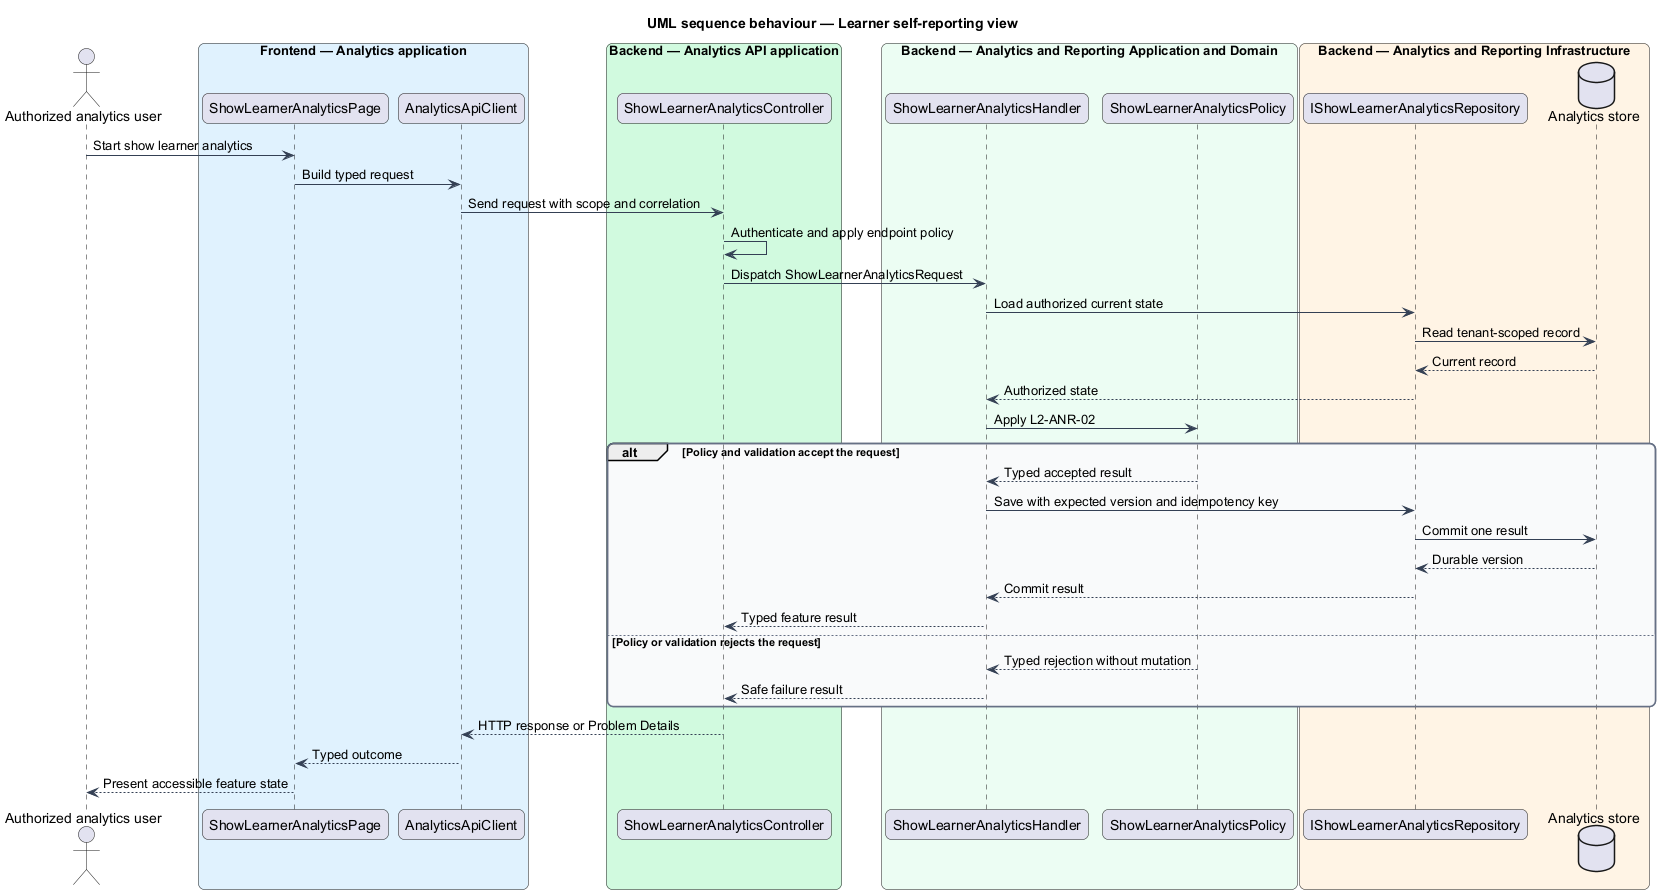

The diagram above was rendered by PlantUML. Its source (embedded in the PNG):
@startuml
title UML sequence behaviour — Learner self-reporting view
skinparam backgroundColor #FFFFFF
skinparam shadowing false
skinparam roundcorner 12
skinparam defaultFontName Arial
skinparam ArrowColor #344054
skinparam rectangle {
  BorderColor #344054
  FontColor #101828
}
skinparam package {
  BorderColor #667085
  FontColor #101828
  BackgroundColor #F9FAFB
}
actor "Authorized analytics user" as actor
box "Frontend — Analytics application" #E0F2FE
  participant "ShowLearnerAnalyticsPage" as entry
  participant "AnalyticsApiClient" as client
end box
box "Backend — Analytics API application" #D1FADF
  participant "ShowLearnerAnalyticsController" as controller
end box
box "Backend — Analytics and Reporting Application and Domain" #ECFDF3
  participant "ShowLearnerAnalyticsHandler" as handler
  participant "ShowLearnerAnalyticsPolicy" as policy
end box
box "Backend — Analytics and Reporting Infrastructure" #FFF4E5
  participant "IShowLearnerAnalyticsRepository" as repository
  database "Analytics store" as store
end box
actor -> entry : Start show learner analytics
entry -> client : Build typed request
client -> controller : Send request with scope and correlation
controller -> controller : Authenticate and apply endpoint policy
controller -> handler : Dispatch ShowLearnerAnalyticsRequest
handler -> repository : Load authorized current state
repository -> store : Read tenant-scoped record
store --> repository : Current record
repository --> handler : Authorized state
handler -> policy : Apply L2-ANR-02
alt Policy and validation accept the request
  policy --> handler : Typed accepted result
  handler -> repository : Save with expected version and idempotency key
  repository -> store : Commit one result
  store --> repository : Durable version
  repository --> handler : Commit result
  handler --> controller : Typed feature result
else Policy or validation rejects the request
  policy --> handler : Typed rejection without mutation
  handler --> controller : Safe failure result
end
controller --> client : HTTP response or Problem Details
client --> entry : Typed outcome
entry --> actor : Present accessible feature state
@enduml